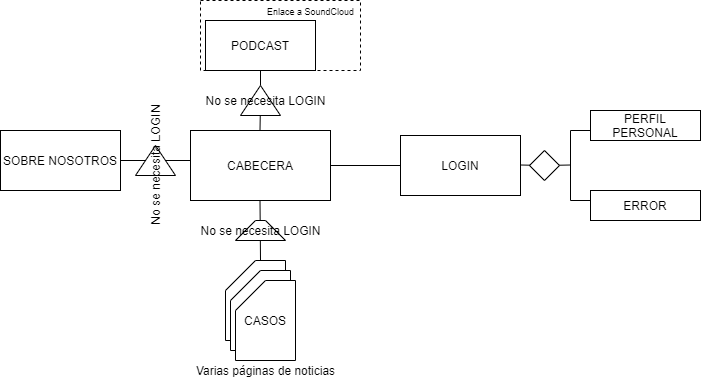

The diagram above was exported from draw.io. Its source (the exported page's mxGraphModel, read from the mxfile embedded in the PNG):
<mxGraphModel dx="1026" dy="604" grid="1" gridSize="10" guides="1" tooltips="1" connect="1" arrows="1" fold="1" page="1" pageScale="1" pageWidth="827" pageHeight="1169" math="0" shadow="0">
  <root>
    <mxCell id="0" />
    <mxCell id="1" parent="0" />
    <mxCell id="QDoLzP6k34aeTdl4wZ4w-19" value="" style="rounded=0;whiteSpace=wrap;html=1;dashed=1;" vertex="1" parent="1">
      <mxGeometry x="310" y="130" width="160" height="70" as="geometry" />
    </mxCell>
    <mxCell id="QDoLzP6k34aeTdl4wZ4w-1" value="CABECERA" style="rounded=0;whiteSpace=wrap;html=1;" vertex="1" parent="1">
      <mxGeometry x="300" y="260" width="140" height="70" as="geometry" />
    </mxCell>
    <mxCell id="QDoLzP6k34aeTdl4wZ4w-3" value="LOGIN" style="rounded=0;whiteSpace=wrap;html=1;" vertex="1" parent="1">
      <mxGeometry x="510" y="265" width="120" height="60" as="geometry" />
    </mxCell>
    <mxCell id="QDoLzP6k34aeTdl4wZ4w-5" value="" style="endArrow=none;html=1;entryX=0;entryY=0.5;entryDx=0;entryDy=0;exitX=1;exitY=0.5;exitDx=0;exitDy=0;" edge="1" parent="1" source="QDoLzP6k34aeTdl4wZ4w-1" target="QDoLzP6k34aeTdl4wZ4w-3">
      <mxGeometry width="50" height="50" relative="1" as="geometry">
        <mxPoint x="440" y="300" as="sourcePoint" />
        <mxPoint x="490" y="250" as="targetPoint" />
      </mxGeometry>
    </mxCell>
    <mxCell id="QDoLzP6k34aeTdl4wZ4w-6" value="" style="endArrow=none;html=1;" edge="1" parent="1" source="QDoLzP6k34aeTdl4wZ4w-10">
      <mxGeometry width="50" height="50" relative="1" as="geometry">
        <mxPoint x="630" y="294.5" as="sourcePoint" />
        <mxPoint x="680" y="294.5" as="targetPoint" />
      </mxGeometry>
    </mxCell>
    <mxCell id="QDoLzP6k34aeTdl4wZ4w-7" value="" style="endArrow=none;html=1;" edge="1" parent="1">
      <mxGeometry width="50" height="50" relative="1" as="geometry">
        <mxPoint x="680" y="330" as="sourcePoint" />
        <mxPoint x="680" y="260" as="targetPoint" />
      </mxGeometry>
    </mxCell>
    <mxCell id="QDoLzP6k34aeTdl4wZ4w-8" value="" style="endArrow=none;html=1;" edge="1" parent="1">
      <mxGeometry width="50" height="50" relative="1" as="geometry">
        <mxPoint x="680" y="260" as="sourcePoint" />
        <mxPoint x="700" y="260" as="targetPoint" />
      </mxGeometry>
    </mxCell>
    <mxCell id="QDoLzP6k34aeTdl4wZ4w-9" value="" style="endArrow=none;html=1;" edge="1" parent="1">
      <mxGeometry width="50" height="50" relative="1" as="geometry">
        <mxPoint x="680" y="330" as="sourcePoint" />
        <mxPoint x="700" y="330" as="targetPoint" />
      </mxGeometry>
    </mxCell>
    <mxCell id="QDoLzP6k34aeTdl4wZ4w-10" value="" style="rhombus;whiteSpace=wrap;html=1;" vertex="1" parent="1">
      <mxGeometry x="639" y="280" width="30" height="30" as="geometry" />
    </mxCell>
    <mxCell id="QDoLzP6k34aeTdl4wZ4w-11" value="" style="endArrow=none;html=1;" edge="1" parent="1" target="QDoLzP6k34aeTdl4wZ4w-10">
      <mxGeometry width="50" height="50" relative="1" as="geometry">
        <mxPoint x="630" y="294.5" as="sourcePoint" />
        <mxPoint x="680" y="294.5" as="targetPoint" />
      </mxGeometry>
    </mxCell>
    <mxCell id="QDoLzP6k34aeTdl4wZ4w-12" value="PERFIL PERSONAL" style="rounded=0;whiteSpace=wrap;html=1;" vertex="1" parent="1">
      <mxGeometry x="700" y="240" width="110" height="30" as="geometry" />
    </mxCell>
    <mxCell id="QDoLzP6k34aeTdl4wZ4w-13" value="ERROR" style="rounded=0;whiteSpace=wrap;html=1;" vertex="1" parent="1">
      <mxGeometry x="700" y="320" width="110" height="30" as="geometry" />
    </mxCell>
    <mxCell id="QDoLzP6k34aeTdl4wZ4w-14" value="" style="endArrow=none;html=1;entryX=0.5;entryY=1;entryDx=0;entryDy=0;" edge="1" parent="1" source="QDoLzP6k34aeTdl4wZ4w-17" target="QDoLzP6k34aeTdl4wZ4w-16">
      <mxGeometry width="50" height="50" relative="1" as="geometry">
        <mxPoint x="369.5" y="260" as="sourcePoint" />
        <mxPoint x="369.5" y="210" as="targetPoint" />
      </mxGeometry>
    </mxCell>
    <mxCell id="QDoLzP6k34aeTdl4wZ4w-15" value="" style="endArrow=none;html=1;" edge="1" parent="1">
      <mxGeometry width="50" height="50" relative="1" as="geometry">
        <mxPoint x="370" y="390" as="sourcePoint" />
        <mxPoint x="369.5" y="330" as="targetPoint" />
      </mxGeometry>
    </mxCell>
    <mxCell id="QDoLzP6k34aeTdl4wZ4w-16" value="PODCAST" style="rounded=0;whiteSpace=wrap;html=1;" vertex="1" parent="1">
      <mxGeometry x="315" y="150" width="110" height="50" as="geometry" />
    </mxCell>
    <mxCell id="QDoLzP6k34aeTdl4wZ4w-17" value="" style="triangle;whiteSpace=wrap;html=1;rotation=-90;" vertex="1" parent="1">
      <mxGeometry x="355" y="210" width="30" height="40" as="geometry" />
    </mxCell>
    <mxCell id="QDoLzP6k34aeTdl4wZ4w-18" value="" style="endArrow=none;html=1;" edge="1" parent="1" target="QDoLzP6k34aeTdl4wZ4w-17">
      <mxGeometry width="50" height="50" relative="1" as="geometry">
        <mxPoint x="369.5" y="260" as="sourcePoint" />
        <mxPoint x="369.5" y="210" as="targetPoint" />
      </mxGeometry>
    </mxCell>
    <mxCell id="QDoLzP6k34aeTdl4wZ4w-20" value="&lt;font style=&quot;font-size: 9px&quot;&gt;Enlace a SoundCloud&lt;/font&gt;" style="text;html=1;align=center;verticalAlign=middle;resizable=0;points=[];autosize=1;rotation=0;" vertex="1" parent="1">
      <mxGeometry x="370" y="130" width="100" height="20" as="geometry" />
    </mxCell>
    <mxCell id="QDoLzP6k34aeTdl4wZ4w-21" value="" style="shape=trapezoid;perimeter=trapezoidPerimeter;whiteSpace=wrap;html=1;fixedSize=1;size=20;" vertex="1" parent="1">
      <mxGeometry x="345" y="350" width="50" height="20" as="geometry" />
    </mxCell>
    <mxCell id="QDoLzP6k34aeTdl4wZ4w-23" value="" style="shape=card;whiteSpace=wrap;html=1;" vertex="1" parent="1">
      <mxGeometry x="335" y="390" width="60" height="80" as="geometry" />
    </mxCell>
    <mxCell id="QDoLzP6k34aeTdl4wZ4w-24" value="" style="shape=card;whiteSpace=wrap;html=1;" vertex="1" parent="1">
      <mxGeometry x="340" y="400" width="60" height="80" as="geometry" />
    </mxCell>
    <mxCell id="QDoLzP6k34aeTdl4wZ4w-22" value="CASOS" style="shape=card;whiteSpace=wrap;html=1;" vertex="1" parent="1">
      <mxGeometry x="345" y="410" width="60" height="80" as="geometry" />
    </mxCell>
    <mxCell id="QDoLzP6k34aeTdl4wZ4w-25" value="Varias páginas de noticias" style="text;html=1;align=center;verticalAlign=middle;resizable=0;points=[];autosize=1;" vertex="1" parent="1">
      <mxGeometry x="300" y="490" width="150" height="20" as="geometry" />
    </mxCell>
    <mxCell id="QDoLzP6k34aeTdl4wZ4w-26" value="" style="endArrow=none;html=1;" edge="1" parent="1" source="QDoLzP6k34aeTdl4wZ4w-27">
      <mxGeometry width="50" height="50" relative="1" as="geometry">
        <mxPoint x="240" y="290" as="sourcePoint" />
        <mxPoint x="300" y="290" as="targetPoint" />
      </mxGeometry>
    </mxCell>
    <mxCell id="QDoLzP6k34aeTdl4wZ4w-27" value="" style="triangle;whiteSpace=wrap;html=1;rotation=-90;" vertex="1" parent="1">
      <mxGeometry x="250" y="270" width="30" height="40" as="geometry" />
    </mxCell>
    <mxCell id="QDoLzP6k34aeTdl4wZ4w-28" value="" style="endArrow=none;html=1;" edge="1" parent="1" target="QDoLzP6k34aeTdl4wZ4w-27">
      <mxGeometry width="50" height="50" relative="1" as="geometry">
        <mxPoint x="230" y="290" as="sourcePoint" />
        <mxPoint x="300" y="290" as="targetPoint" />
      </mxGeometry>
    </mxCell>
    <mxCell id="QDoLzP6k34aeTdl4wZ4w-29" value="SOBRE NOSOTROS" style="rounded=0;whiteSpace=wrap;html=1;" vertex="1" parent="1">
      <mxGeometry x="110" y="260" width="120" height="60" as="geometry" />
    </mxCell>
    <mxCell id="QDoLzP6k34aeTdl4wZ4w-30" value="No se necesita LOGIN" style="text;html=1;align=center;verticalAlign=middle;resizable=0;points=[];autosize=1;" vertex="1" parent="1">
      <mxGeometry x="305" y="220" width="140" height="20" as="geometry" />
    </mxCell>
    <mxCell id="QDoLzP6k34aeTdl4wZ4w-31" value="No se necesita LOGIN" style="text;html=1;align=center;verticalAlign=middle;resizable=0;points=[];autosize=1;" vertex="1" parent="1">
      <mxGeometry x="300" y="350" width="140" height="20" as="geometry" />
    </mxCell>
    <mxCell id="QDoLzP6k34aeTdl4wZ4w-32" value="No se necesita LOGIN" style="text;html=1;align=center;verticalAlign=middle;resizable=0;points=[];autosize=1;rotation=-90;" vertex="1" parent="1">
      <mxGeometry x="195" y="285" width="140" height="20" as="geometry" />
    </mxCell>
  </root>
</mxGraphModel>